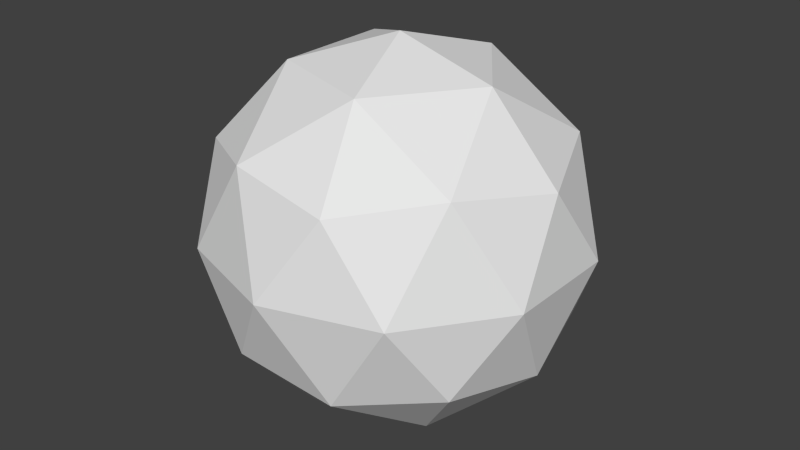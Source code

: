 # Source: strongforce.blend  (saved by Blender 2.62.0; exported with 4.5.12 LTS)
import bpy
from mathutils import Matrix  # noqa: F401  (used for matrix-valued properties, if any)

bpy.ops.wm.read_factory_settings(use_empty=True)
scene = bpy.context.scene
scene.name = 'Scene'

# ---- collections
col_collection_1 = bpy.data.collections.new('Collection 1'); scene.collection.children.link(col_collection_1)

# ---- materials (node trees are filled in below, after node groups)
mat_strongforce = bpy.data.materials.new('strongforce')
mat_strongforce.alpha_threshold = 0.0
mat_strongforce.use_transparent_shadow = False
mat_strongforce.roughness = 0.5
mat_strongforce.line_color = (0.0, 0.0, 0.0, 1.0)

# ---- material node trees

# ---- world
world_world = bpy.data.worlds.new('World'); scene.world = world_world
world_world.color = (0.05088, 0.05088, 0.05088)
world_world.use_sun_shadow = False
world_world.sun_shadow_jitter_overblur = 0.0
world_world.cycles.sampling_method = 'MANUAL'
world_world.cycles.sample_map_resolution = 256

# ---- meshes
me_icosphere = bpy.data.meshes.new('Icosphere')
me_icosphere.from_pydata([(0.0, 0.0, -1.0), (0.7236, -0.5257, -0.4472), (-0.2764, -0.8506, -0.4472), (-0.8944, 0.0, -0.4472), (-0.2764, 0.8506, -0.4472), (0.7236, 0.5257, -0.4472), (0.2764, -0.8506, 0.4472), (-0.7236, -0.5257, 0.4472), (-0.7236, 0.5257, 0.4472), (0.2764, 0.8506, 0.4472), (0.8944, 0.0, 0.4472), (0.0, 0.0, 1.0), (-0.1625, -0.5, -0.8507), (0.4253, -0.309, -0.8507), (0.2629, -0.809, -0.5257), (0.4253, 0.309, -0.8507), (0.8506, 0.0, -0.5257), (-0.5257, 0.0, -0.8507), (-0.6882, -0.5, -0.5257), (-0.1625, 0.5, -0.8507), (-0.6882, 0.5, -0.5257), (0.2629, 0.809, -0.5257), (0.9511, 0.309, 0.0), (0.9511, -0.309, 0.0), (0.5878, -0.809, 0.0), (0.0, -1.0, 0.0), (-0.5878, -0.809, 0.0), (-0.9511, -0.309, 0.0), (-0.9511, 0.309, 0.0), (-0.5878, 0.809, 0.0), (0.0, 1.0, 0.0), (0.5878, 0.809, 0.0), (0.6882, -0.5, 0.5257), (-0.2629, -0.809, 0.5257), (-0.8506, 0.0, 0.5257), (-0.2629, 0.809, 0.5257), (0.6882, 0.5, 0.5257), (0.5257, 0.0, 0.8507), (0.1625, -0.5, 0.8507), (-0.4253, -0.309, 0.8507), (-0.4253, 0.309, 0.8507), (0.1625, 0.5, 0.8507)], [], [(14, 2, 12), (12, 13, 14), (1, 14, 13), (12, 0, 13), (16, 1, 13), (13, 15, 16), (5, 16, 15), (13, 0, 15), (18, 3, 17), (17, 12, 18), (2, 18, 12), (17, 0, 12), (20, 4, 19), (19, 17, 20), (3, 20, 17), (19, 0, 17), (21, 5, 15), (15, 19, 21), (4, 21, 19), (15, 0, 19), (23, 1, 16), (16, 22, 23), (10, 23, 22), (22, 16, 5), (25, 2, 14), (14, 24, 25), (6, 25, 24), (24, 14, 1), (27, 3, 18), (18, 26, 27), (7, 27, 26), (26, 18, 2), (29, 4, 20), (20, 28, 29), (8, 29, 28), (28, 20, 3), (31, 5, 21), (21, 30, 31), (9, 31, 30), (30, 21, 4), (32, 6, 24), (24, 23, 32), (10, 32, 23), (23, 24, 1), (33, 7, 26), (26, 25, 33), (6, 33, 25), (25, 26, 2), (34, 8, 28), (28, 27, 34), (7, 34, 27), (27, 28, 3), (35, 9, 30), (30, 29, 35), (8, 35, 29), (29, 30, 4), (36, 10, 22), (22, 31, 36), (9, 36, 31), (31, 22, 5), (38, 6, 32), (32, 37, 38), (11, 38, 37), (37, 32, 10), (39, 7, 33), (33, 38, 39), (11, 39, 38), (38, 33, 6), (40, 8, 34), (34, 39, 40), (11, 40, 39), (39, 34, 7), (41, 9, 35), (35, 40, 41), (11, 41, 40), (40, 35, 8), (37, 10, 36), (36, 41, 37), (11, 37, 41), (41, 36, 9)])
_uv = me_icosphere.uv_layers.new(name='UVMap')
_uv.uv.foreach_set('vector', [0.6016, 0.0, 0.5625, 0.06782, 0.4635, 0.0001416, 0.6604, 0.5149, 0.5294, 0.491, 0.5891, 0.3873, 0.4628, 0.3918, 0.5891, 0.3873, 0.5294, 0.491, 0.6604, 0.5149, 0.5841, 0.6089, 0.5294, 0.491, 0.3832, 0.491, 0.4628, 0.3918, 0.5294, 0.491, 0.5294, 0.491, 0.4545, 0.6185, 0.3832, 0.491, 0.3355, 0.6088, 0.3832, 0.491, 0.4545, 0.6185, 0.5294, 0.491, 0.5841, 0.6089, 0.4545, 0.6185, 0.4473, 0.1198, 0.3448, 0.1938, 0.3355, 0.07421, 0.3355, 0.07421, 0.4635, 0.0001416, 0.4473, 0.1198, 0.5625, 0.06782, 0.4473, 0.1198, 0.4635, 0.0001416, 0.6665, 0.6572, 0.5841, 0.6089, 0.6604, 0.5149, 0.8814, 0.161, 0.7515, 0.166, 0.8004, 0.05532, 0.8004, 0.05532, 0.9464, 0.06059, 0.8814, 0.161, 1.0, 0.175, 0.8814, 0.161, 0.9464, 0.06059, 0.5393, 0.7213, 0.5841, 0.6089, 0.6665, 0.6572, 0.3931, 0.7212, 0.3355, 0.6088, 0.4545, 0.6185, 0.4545, 0.6185, 0.5393, 0.7213, 0.3931, 0.7212, 0.7515, 0.166, 0.6709, 0.1148, 0.8004, 0.05532, 0.4545, 0.6185, 0.5841, 0.6089, 0.5393, 0.7213, 0.3526, 0.3873, 0.4628, 0.3918, 0.3832, 0.491, 0.1284, 0.0, 0.112, 0.1196, 0.0002451, 0.07381, 0.009318, 0.1934, 0.0002451, 0.07381, 0.112, 0.1196, 0.112, 0.1196, 0.1284, 0.0, 0.2273, 0.06788, 0.6708, 0.1196, 0.5625, 0.06782, 0.6016, 0.0, 0.7342, 0.3873, 0.7975, 0.4888, 0.6675, 0.5174, 0.7471, 0.6085, 0.6675, 0.5174, 0.7975, 0.4888, 0.7975, 0.4888, 0.7342, 0.3873, 0.8605, 0.3873, 0.4474, 0.2677, 0.3448, 0.1938, 0.4473, 0.1198, 0.4473, 0.1198, 0.5754, 0.1936, 0.4474, 0.2677, 0.5628, 0.3194, 0.4474, 0.2677, 0.5754, 0.1936, 0.5754, 0.1936, 0.4473, 0.1198, 0.5625, 0.06782, 0.802, 0.2858, 0.7515, 0.166, 0.8814, 0.161, 0.8814, 0.161, 0.948, 0.2911, 0.802, 0.2858, 0.865, 0.3873, 0.802, 0.2858, 0.948, 0.2911, 0.948, 0.2911, 0.8814, 0.161, 1.0, 0.175, 0.2399, 0.1937, 0.2273, 0.06788, 0.3355, 0.1198, 0.3355, 0.1198, 0.3353, 0.2677, 0.2399, 0.1937, 0.2271, 0.3195, 0.2399, 0.1937, 0.3353, 0.2677, 0.6719, 0.2572, 0.6709, 0.1148, 0.7515, 0.166, 0.8769, 0.6136, 0.7471, 0.6085, 0.7975, 0.4888, 0.7975, 0.4888, 0.9436, 0.4835, 0.8769, 0.6136, 0.9955, 0.5995, 0.8769, 0.6136, 0.9436, 0.4835, 0.9436, 0.4835, 0.7975, 0.4888, 0.8605, 0.3873, 0.6709, 0.2674, 0.5628, 0.3194, 0.5754, 0.1936, 0.5754, 0.1936, 0.6708, 0.1196, 0.6709, 0.2674, 0.7471, 0.6085, 0.6665, 0.6598, 0.6675, 0.5174, 0.6708, 0.1196, 0.5754, 0.1936, 0.5625, 0.06782, 0.2877, 0.491, 0.2081, 0.3918, 0.3183, 0.3873, 0.3357, 0.3135, 0.4474, 0.2677, 0.4639, 0.3873, 0.5628, 0.3194, 0.4639, 0.3873, 0.4474, 0.2677, 0.4474, 0.2677, 0.3357, 0.3135, 0.3448, 0.1938, 0.2661, 0.3873, 0.2271, 0.3195, 0.3353, 0.2677, 0.6719, 0.2572, 0.802, 0.2858, 0.7386, 0.3872, 0.865, 0.3873, 0.7386, 0.3872, 0.802, 0.2858, 0.802, 0.2858, 0.6719, 0.2572, 0.7515, 0.166, 0.1118, 0.2675, 0.009318, 0.1934, 0.112, 0.1196, 0.112, 0.1196, 0.2399, 0.1937, 0.1118, 0.2675, 0.2271, 0.3195, 0.1118, 0.2675, 0.2399, 0.1937, 0.2399, 0.1937, 0.112, 0.1196, 0.2273, 0.06788, 0.7959, 0.7192, 0.7471, 0.6085, 0.8769, 0.6136, 0.8769, 0.6136, 0.942, 0.714, 0.7959, 0.7192, 0.08685, 0.6089, 0.1317, 0.7213, 0.004459, 0.6572, 0.942, 0.714, 0.8769, 0.6136, 0.9955, 0.5995, 0.2164, 0.6185, 0.3355, 0.6088, 0.2778, 0.7212, 0.2778, 0.7212, 0.1317, 0.7213, 0.2164, 0.6185, 0.08685, 0.6089, 0.2164, 0.6185, 0.1317, 0.7213, 0.7959, 0.7192, 0.6665, 0.6598, 0.7471, 0.6085, 0.1416, 0.491, 0.2081, 0.3918, 0.2877, 0.491, 0.2877, 0.491, 0.2164, 0.6185, 0.1416, 0.491, 0.08685, 0.6089, 0.1416, 0.491, 0.2164, 0.6185, 0.2164, 0.6185, 0.2877, 0.491, 0.3355, 0.6088, 0.128, 0.3871, 0.2271, 0.3195, 0.2661, 0.3873, 0.08185, 0.3873, 0.1416, 0.491, 0.01057, 0.5149, 0.08685, 0.6089, 0.01057, 0.5149, 0.1416, 0.491, 0.1416, 0.491, 0.08185, 0.3873, 0.2081, 0.3918, 0.0, 0.3131, 0.009318, 0.1934, 0.1118, 0.2675, 0.1118, 0.2675, 0.128, 0.3871, 0.0, 0.3131, 0.08685, 0.6089, 0.004459, 0.6572, 0.01057, 0.5149, 0.128, 0.3871, 0.1118, 0.2675, 0.2271, 0.3195])
me_icosphere.materials.append(mat_strongforce)
me_icosphere.use_remesh_preserve_volume = False
me_icosphere.use_remesh_preserve_attributes = False
me_icosphere.use_mirror_vertex_groups = False
me_icosphere.update()

# ---- objects
ob_icosphere = bpy.data.objects.new('Icosphere', me_icosphere)

# ---- transforms, parenting, visibility, modifiers, constraints
ob_icosphere.location = (0.0, 0.0, 0.0)
ob_icosphere.lineart.crease_threshold = 0.0

# ---- collection membership
col_collection_1.objects.link(ob_icosphere)

# ---- scene / render settings (as saved in the file)
scene.frame_start = 1; scene.frame_end = 250; scene.frame_set(1)
scene.render.engine = 'BLENDER_EEVEE_NEXT'
scene.render.image_settings.color_mode = 'RGB'
scene.render.image_settings.compression = 90
scene.render.resolution_percentage = 50
scene.render.dither_intensity = 0.0
scene.render.bake_margin = 2
scene.render.bake_bias = 0.0
scene.cycles.use_denoising = False
scene.cycles.samples = 10
scene.cycles.sampling_pattern = 'TABULATED_SOBOL'
scene.cycles.light_sampling_threshold = 0.0
scene.cycles.use_adaptive_sampling = False
scene.cycles.use_light_tree = False
scene.cycles.blur_glossy = 0.0
scene.cycles.volume_bounces = 1
scene.cycles.pixel_filter_type = 'GAUSSIAN'
scene.cycles.sample_clamp_indirect = 0.0
scene.view_settings.view_transform = 'Standard'
bpy.context.view_layer.update()

# ---- added for rendering (the .blend has no active camera and no usable light): camera, sun
cam_auto = bpy.data.cameras.new('AutoCamera')
cam_auto.lens = 50.0
cam_auto.sensor_width = 36.0
cam_auto.clip_end = 1000.0
ob_auto_camera = bpy.data.objects.new('AutoCamera', cam_auto)
scene.collection.objects.link(ob_auto_camera)
ob_auto_camera.location = (3.15365, -3.78438, 2.52292)
ob_auto_camera.rotation_euler = (1.09748, -7.21219e-08, 0.694738)
scene.camera = ob_auto_camera
light_auto_sun = bpy.data.lights.new('AutoSun', 'SUN')
light_auto_sun.energy = 3.0
light_auto_sun.angle = 0.0523599
ob_auto_sun = bpy.data.objects.new('AutoSun', light_auto_sun)
scene.collection.objects.link(ob_auto_sun)
ob_auto_sun.rotation_euler = (0.872665, 0.174533, 0.523599)
bpy.context.view_layer.update()
